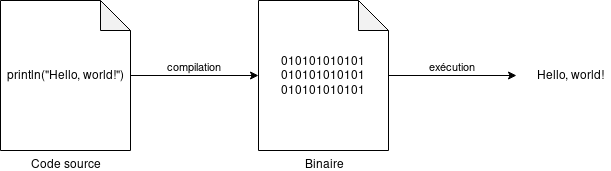

The diagram above was exported from draw.io. Its source (the exported page's mxGraphModel, read from the mxfile embedded in the PNG):
<mxGraphModel dx="864" dy="480" grid="1" gridSize="10" guides="1" tooltips="1" connect="1" arrows="1" fold="1" page="1" pageScale="1" pageWidth="827" pageHeight="1169" math="0" shadow="0">
  <root>
    <mxCell id="0" />
    <mxCell id="1" parent="0" />
    <mxCell id="3wfcMVbA-9u44JNzjlEu-15" value="Binaire" style="shape=note;whiteSpace=wrap;html=1;backgroundOutline=1;darkOpacity=0.05;labelPosition=center;verticalLabelPosition=bottom;align=center;verticalAlign=top;" parent="1" vertex="1">
      <mxGeometry x="348" y="110" width="130" height="150" as="geometry" />
    </mxCell>
    <mxCell id="3wfcMVbA-9u44JNzjlEu-2" value="Code source" style="shape=note;whiteSpace=wrap;html=1;backgroundOutline=1;darkOpacity=0.05;labelPosition=center;verticalLabelPosition=bottom;align=center;verticalAlign=top;" parent="1" vertex="1">
      <mxGeometry x="90" y="110" width="130" height="150" as="geometry" />
    </mxCell>
    <mxCell id="3wfcMVbA-9u44JNzjlEu-16" value="&lt;div&gt;compilation&lt;/div&gt;" style="edgeStyle=orthogonalEdgeStyle;rounded=0;orthogonalLoop=1;jettySize=auto;html=1;entryX=0;entryY=0.5;entryDx=0;entryDy=0;entryPerimeter=0;labelPosition=center;verticalLabelPosition=top;align=center;verticalAlign=bottom;" parent="1" source="3wfcMVbA-9u44JNzjlEu-11" target="3wfcMVbA-9u44JNzjlEu-15" edge="1">
      <mxGeometry relative="1" as="geometry" />
    </mxCell>
    <mxCell id="3wfcMVbA-9u44JNzjlEu-11" value="println(&quot;Hello, world!&quot;)" style="text;html=1;resizable=0;autosize=1;align=center;verticalAlign=middle;points=[];fillColor=none;strokeColor=none;rounded=0;" parent="1" vertex="1">
      <mxGeometry x="90" y="175" width="130" height="20" as="geometry" />
    </mxCell>
    <mxCell id="3wfcMVbA-9u44JNzjlEu-13" value="010101010101&lt;br&gt;010101010101&lt;br&gt;010101010101" style="text;html=1;resizable=0;autosize=1;align=center;verticalAlign=middle;points=[];fillColor=none;strokeColor=none;rounded=0;" parent="1" vertex="1">
      <mxGeometry x="363" y="160" width="100" height="50" as="geometry" />
    </mxCell>
    <mxCell id="Jjz6G72raEikZcY--i65-1" value="exécution" style="edgeStyle=orthogonalEdgeStyle;rounded=0;orthogonalLoop=1;jettySize=auto;html=1;entryX=0;entryY=0.5;entryDx=0;entryDy=0;entryPerimeter=0;labelPosition=center;verticalLabelPosition=top;align=center;verticalAlign=bottom;" edge="1" parent="1">
      <mxGeometry relative="1" as="geometry">
        <mxPoint x="478" y="185" as="sourcePoint" />
        <mxPoint x="606" y="185" as="targetPoint" />
      </mxGeometry>
    </mxCell>
    <mxCell id="Jjz6G72raEikZcY--i65-2" value="Hello, world!" style="text;html=1;resizable=0;autosize=1;align=center;verticalAlign=middle;points=[];fillColor=none;strokeColor=none;rounded=0;" vertex="1" parent="1">
      <mxGeometry x="620" y="175" width="80" height="20" as="geometry" />
    </mxCell>
  </root>
</mxGraphModel>